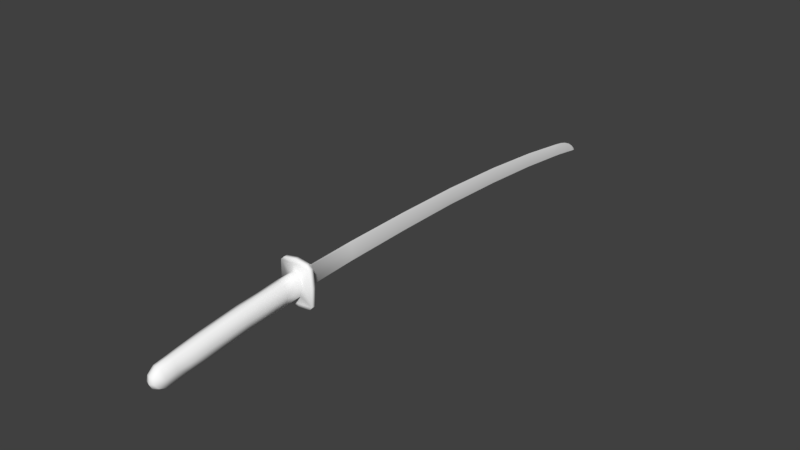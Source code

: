 # Source: sword2.blend  (saved by Blender 2.78.0; exported with 4.5.12 LTS)
import bpy
from mathutils import Matrix  # noqa: F401  (used for matrix-valued properties, if any)

bpy.ops.wm.read_factory_settings(use_empty=True)
scene = bpy.context.scene
scene.name = 'Scene'

# ---- collections
col_collection_1 = bpy.data.collections.new('Collection 1'); scene.collection.children.link(col_collection_1)

# ---- materials (node trees are filled in below, after node groups)
mat_dx11shader_sword_001 = bpy.data.materials.new('dx11Shader_sword.001')
mat_dx11shader_sword_001.alpha_threshold = 0.0
mat_dx11shader_sword_001.use_transparent_shadow = False
mat_dx11shader_sword_001.diffuse_color = (1.0, 1.0, 1.0, 1.0)
mat_dx11shader_sword_001.roughness = 0.5
mat_material_001 = bpy.data.materials.new('Material.001')
mat_material_001.alpha_threshold = 0.0
mat_material_001.use_transparent_shadow = False
mat_material_001.roughness = 0.5

# ---- material node trees

# ---- world
world_world = bpy.data.worlds.new('World'); scene.world = world_world
world_world.color = (0.05088, 0.05088, 0.05088)
world_world.use_sun_shadow = False
world_world.sun_shadow_jitter_overblur = 0.0
world_world.cycles.sampling_method = 'MANUAL'

# ---- meshes
me_untitled_001 = bpy.data.meshes.new('Untitled.001')
me_untitled_001.from_pydata([(-848.4, -282.9, 4094.0), (-890.9, -309.2, 4303.0), (-838.1, -143.1, 4339.0), (-800.7, -111.0, 4106.0), (-827.6, -258.6, 3845.0), (-764.6, -78.12, 3860.0), (-848.3, -237.5, 4469.0), (-856.7, -336.7, 4490.0), (-705.9, -30.12, 3479.0), (-756.0, -221.6, 3466.0), (-663.3, -38.15, 3878.0), (-597.8, 6.4, 3498.0), (-771.4, -435.4, 3851.0), (-809.4, -469.3, 4097.0), (-714.0, -397.7, 3470.0), (-840.1, -493.0, 4286.0), (-858.1, -441.2, 4418.0), (-686.2, -180.1, 3057.0), (-637.2, 11.77, 3070.0), (-630.1, -366.8, 3063.0), (-527.2, 52.32, 3089.0), (-554.5, -334.4, 2675.0), (-619.2, -136.8, 2669.0), (-569.9, 52.44, 2681.0), (-460.3, 88.19, 2701.0), (-490.0, -302.3, 2258.0), (-543.4, -109.7, 2253.0), (-489.0, 79.84, 2267.0), (-388.9, 116.1, 2285.0), (-414.2, -284.8, 1875.0), (-481.2, -91.99, 1868.0), (-429.5, 108.0, 1881.0), (-322.8, 145.2, 1900.0), (-350.7, -272.6, 1531.0), (-417.6, -73.07, 1524.0), (-357.6, 126.0, 1538.0), (-263.6, 169.4, 1555.0), (-571.5, 290.0, 1492.0), (-598.0, -60.22, 1480.0), (-259.5, 301.7, 1545.0), (-579.4, -405.4, 1475.0), (-583.6, -58.4, 1396.0), (-565.1, -403.5, 1391.0), (-557.2, 291.8, 1408.0), (-302.7, -124.3, 1419.0), (-264.1, 128.8, 1431.0), (-287.0, -256.3, 1418.0), (-527.0, -465.5, 1483.0), (-271.0, -517.5, 1526.0), (-270.0, -447.2, 1527.0), (-512.7, -463.7, 1399.0), (1093.0, -409.9, -6509.0), (1102.0, -388.0, -6517.0), (1121.0, -473.8, -6636.0), (1112.0, -492.0, -6628.0), (1047.0, -527.5, -6301.0), (1046.0, -471.5, -6321.0), (1074.0, -513.1, -6467.0), (1074.0, -552.8, -6450.0), (1021.0, -502.4, -6147.0), (1021.0, -437.7, -6174.0), (1069.0, -339.1, -6360.0), (1044.0, -291.4, -6205.0), (984.6, -476.0, -5932.0), (982.4, -404.4, -5952.0), (824.3, -367.6, -4981.0), (819.9, -282.8, -4996.0), (1118.0, -595.2, -6695.0), (1100.0, -576.9, -6584.0), (1100.0, -555.6, -6595.0), (1127.0, -588.0, -6724.0), (1078.0, -317.6, -6365.0), (1052.0, -269.6, -6207.0), (1014.0, -229.4, -5980.0), (1006.0, -243.4, -5980.0), (844.1, -108.2, -5018.0), (852.5, -90.17, -5020.0), (639.1, 8.966, -3807.0), (613.1, -179.1, -3789.0), (386.3, -111.7, -2470.0), (412.8, 87.63, -2476.0), (182.7, 120.0, -1127.0), (193.2, 148.3, -1126.0), (422.6, 113.4, -2476.0), (-51.85, 123.7, 246.8), (-41.02, 154.3, 248.2), (-243.4, -245.4, 1188.0), (-261.8, -114.9, 1189.0), (-245.6, -115.3, 1182.0), (-234.0, -229.5, 1181.0), (-223.6, 136.7, 1201.0), (-214.6, 116.5, 1192.0), (-82.49, -91.6, 245.1), (-72.61, -201.0, 248.1), (620.5, -275.8, -3775.0), (397.8, -214.2, -2462.0), (154.1, -88.04, -1125.0), (162.5, -193.8, -1119.0), (-243.5, 139.1, 1435.0), (-204.1, 146.4, 1204.0), (-202.6, 137.3, 1194.0), (-209.6, -250.5, 1194.0), (-249.1, -261.4, 1425.0), (-255.7, -448.3, 1443.0), (-258.2, 390.5, 1548.0), (-496.9, 357.1, 1506.0), (-243.9, 392.3, 1464.0), (-482.6, 358.9, 1422.0), (-245.0, 314.3, 1462.0), (1136.0, -608.5, -6740.0), (1063.0, -527.8, -6298.0), (1037.0, -502.7, -6144.0), (1001.0, -476.3, -5930.0), (1088.0, -553.0, -6447.0), (1110.0, -577.1, -6582.0), (1129.0, -595.4, -6693.0), (636.6, -276.1, -3772.0), (413.8, -214.5, -2459.0), (185.1, -194.2, -1116.0), (-48.17, -201.5, 252.3), (-207.8, -234.4, 1185.0), (840.4, -367.9, -4978.0), (-774.1, -229.5, 4508.0), (-781.0, -349.3, 4535.0), (-751.9, -115.2, 4390.0), (-705.7, -71.25, 4123.0), (-774.5, -454.0, 4486.0), (-750.8, -535.5, 4338.0), (-711.9, -512.5, 4113.0), (-669.6, -487.2, 3867.0), (-604.1, -445.6, 3487.0), (-533.6, -405.9, 3078.0), (-466.7, -369.0, 2690.0), (-395.2, -337.7, 2274.0), (-329.2, -312.3, 1889.0), (-270.2, -301.8, 1544.0), (-256.6, -515.7, 1442.0), (1134.0, -559.7, -6718.0), (648.3, 31.44, -3809.0), (-569.0, -287.9, 4142.0), (-611.8, -114.4, 4138.0), (-655.0, -146.4, 4371.0), (-599.1, -314.5, 4353.0), (-505.3, -264.5, 3900.0), (-563.3, -81.77, 3894.0), (-691.5, -240.4, 4495.0), (-694.0, -339.7, 4517.0), (-490.7, -34.02, 3516.0), (-446.0, -227.2, 3519.0), (-566.4, -439.1, 3886.0), (-613.2, -472.8, 4130.0), (-493.0, -401.7, 3507.0), (-647.6, -496.5, 4318.0), (-672.8, -444.6, 4450.0), (-374.8, -185.7, 3110.0), (-418.4, 7.808, 3107.0), (-436.1, -370.3, 3096.0), (-378.0, -337.6, 2705.0), (-307.8, -142.5, 2722.0), (-351.8, 48.49, 2718.0), (-299.6, -305.7, 2291.0), (-240.7, -115.2, 2305.0), (-289.9, 76.23, 2301.0), (-243.5, -287.9, 1904.0), (-171.2, -97.6, 1921.0), (-217.2, 104.1, 1917.0), (-188.8, -275.5, 1558.0), (-116.4, -78.53, 1575.0), (-170.8, 122.6, 1570.0), (52.08, 278.7, 1598.0), (68.68, -72.3, 1593.0), (40.52, -416.6, 1581.0), (54.85, -414.8, 1497.0), (83.01, -70.48, 1509.0), (66.41, 280.5, 1514.0), (-191.8, -126.3, 1438.0), (-223.3, 128.0, 1438.0), (-211.2, -257.7, 1431.0), (-13.55, -474.8, 1570.0), (0.7766, -473.0, 1487.0), (1107.0, -410.1, -6506.0), (1127.0, -492.3, -6626.0), (1079.0, -528.1, -6296.0), (1101.0, -553.3, -6445.0), (1109.0, -513.8, -6461.0), (1087.0, -472.3, -6314.0), (1064.0, -438.5, -6167.0), (1053.0, -503.0, -6141.0), (1083.0, -339.4, -6358.0), (1057.0, -291.7, -6203.0), (1028.0, -405.2, -5944.0), (1017.0, -476.6, -5927.0), (868.7, -283.6, -4988.0), (856.4, -368.2, -4975.0), (1139.0, -595.6, -6691.0), (1125.0, -556.0, -6591.0), (1121.0, -577.3, -6580.0), (1140.0, -588.2, -6722.0), (1020.0, -243.7, -5977.0), (859.4, -108.5, -5016.0), (655.8, 8.662, -3805.0), (431.0, 87.3, -2473.0), (446.9, -112.8, -2459.0), (667.8, -180.1, -3780.0), (202.4, 119.7, -1124.0), (-31.42, 123.4, 250.2), (-175.6, -246.7, 1200.0), (-181.5, -230.4, 1190.0), (-166.8, -116.7, 1195.0), (-153.9, -116.9, 1207.0), (-191.3, 116.0, 1196.0), (-184.9, 136.0, 1207.0), (-9.555, -92.92, 257.5), (-23.74, -201.9, 256.5), (652.6, -276.4, -3770.0), (429.9, -214.8, -2457.0), (221.2, -89.26, -1113.0), (207.8, -194.6, -1112.0), (-20.63, 348.5, 1587.0), (-6.303, 350.3, 1503.0), (-282.7, -255.2, 1396.0), (-298.6, -123.4, 1396.0), (-260.1, 129.5, 1408.0), (-239.7, 139.8, 1412.0), (-245.2, -260.4, 1402.0), (-188.1, -125.4, 1415.0), (-207.6, -256.6, 1409.0), (-219.5, 128.8, 1415.0)], [], [(0, 1, 2, 3), (4, 0, 3, 5), (6, 2, 1, 7), (8, 9, 4, 5), (8, 5, 10, 11), (12, 13, 0, 4), (14, 12, 4, 9), (0, 13, 15, 1), (1, 15, 16, 7), (17, 9, 8, 18), (9, 17, 19, 14), (18, 8, 11, 20), (21, 19, 17, 22), (23, 22, 17, 18), (23, 18, 20, 24), (25, 21, 22, 26), (27, 26, 22, 23), (27, 23, 24, 28), (29, 25, 26, 30), (31, 30, 26, 27), (31, 27, 28, 32), (33, 29, 30, 34), (35, 34, 30, 31), (35, 31, 32, 36), (37, 38, 34, 35), (35, 36, 39, 37), (34, 38, 40, 33), (38, 41, 42, 40), (43, 41, 38, 37), (44, 41, 43, 45), (42, 41, 44, 46), (47, 48, 49, 40), (42, 50, 47, 40), (51, 52, 53, 54), (55, 56, 57, 58), (55, 59, 60, 56), (56, 61, 51, 57), (60, 62, 61, 56), (60, 59, 63, 64), (63, 65, 66, 64), (67, 68, 69), (69, 68, 58, 57), (51, 54, 69, 57), (54, 70, 67, 69), (61, 71, 52, 51), (62, 72, 71, 61), (73, 72, 62, 74), (75, 76, 73, 74), (77, 78, 79, 80), (75, 66, 78, 77), (81, 82, 83, 80), (84, 85, 82, 81), (64, 66, 75, 74), (62, 60, 64, 74), (86, 87, 88, 89), (220, 46, 44, 221), (87, 90, 91, 88), (91, 84, 92, 88), (92, 93, 89, 88), (65, 94, 78, 66), (78, 94, 95, 79), (96, 79, 95, 97), (92, 84, 81, 96), (79, 96, 81, 80), (96, 97, 93, 92), (221, 44, 45, 222), (222, 223, 99, 90), (100, 85, 84, 91), (220, 224, 102, 46), (46, 102, 103, 42), (39, 104, 105, 37), (104, 106, 107, 105), (107, 43, 37, 105), (107, 106, 108, 43), (108, 98, 45, 43), (109, 67, 70), (59, 55, 110, 111), (63, 59, 111, 112), (55, 58, 113, 110), (58, 68, 114, 113), (68, 67, 115, 114), (95, 94, 116, 117), (97, 95, 117, 118), (93, 97, 118, 119), (93, 119, 120, 89), (94, 65, 121, 116), (65, 63, 112, 121), (115, 67, 109), (122, 6, 7, 123), (124, 2, 6, 122), (125, 3, 2, 124), (5, 3, 125, 10), (7, 16, 126, 123), (16, 15, 127, 126), (15, 13, 128, 127), (13, 12, 129, 128), (12, 14, 130, 129), (14, 19, 131, 130), (19, 21, 132, 131), (21, 25, 133, 132), (25, 29, 134, 133), (29, 33, 135, 134), (33, 40, 49, 135), (47, 50, 136, 48), (109, 70, 137), (77, 80, 83, 138), (75, 77, 138, 76), (137, 70, 54, 53), (90, 99, 100, 91), (50, 42, 103, 136), (89, 120, 101, 86), (139, 140, 141, 142), (143, 144, 140, 139), (145, 146, 142, 141), (147, 144, 143, 148), (147, 11, 10, 144), (149, 143, 139, 150), (151, 148, 143, 149), (139, 142, 152, 150), (142, 146, 153, 152), (154, 155, 147, 148), (148, 151, 156, 154), (155, 20, 11, 147), (157, 158, 154, 156), (159, 155, 154, 158), (159, 24, 20, 155), (160, 161, 158, 157), (162, 159, 158, 161), (162, 28, 24, 159), (163, 164, 161, 160), (165, 162, 161, 164), (165, 32, 28, 162), (166, 167, 164, 163), (168, 165, 164, 167), (168, 36, 32, 165), (169, 168, 167, 170), (168, 169, 39, 36), (167, 166, 171, 170), (170, 171, 172, 173), (174, 169, 170, 173), (175, 176, 174, 173), (172, 177, 175, 173), (178, 171, 49, 48), (172, 171, 178, 179), (180, 181, 53, 52), (182, 183, 184, 185), (182, 185, 186, 187), (185, 184, 180, 188), (186, 185, 188, 189), (186, 190, 191, 187), (191, 190, 192, 193), (194, 195, 196), (195, 184, 183, 196), (180, 184, 195, 181), (181, 195, 194, 197), (188, 180, 52, 71), (189, 188, 71, 72), (73, 198, 189, 72), (199, 198, 73, 76), (200, 201, 202, 203), (199, 200, 203, 192), (204, 201, 83, 82), (205, 204, 82, 85), (190, 198, 199, 192), (189, 198, 190, 186), (206, 207, 208, 209), (226, 225, 175, 177), (209, 208, 210, 211), (210, 208, 212, 205), (212, 208, 207, 213), (193, 192, 203, 214), (203, 202, 215, 214), (216, 217, 215, 202), (212, 216, 204, 205), (202, 201, 204, 216), (216, 212, 213, 217), (225, 227, 176, 175), (227, 211, 99, 223), (100, 210, 205, 85), (226, 177, 102, 224), (177, 172, 103, 102), (39, 169, 218, 104), (104, 218, 219, 106), (219, 218, 169, 174), (219, 174, 108, 106), (108, 174, 176, 98), (109, 197, 194), (187, 111, 110, 182), (191, 112, 111, 187), (182, 110, 113, 183), (183, 113, 114, 196), (196, 114, 115, 194), (215, 117, 116, 214), (217, 118, 117, 215), (213, 119, 118, 217), (213, 207, 120, 119), (214, 116, 121, 193), (193, 121, 112, 191), (115, 109, 194), (122, 123, 146, 145), (124, 122, 145, 141), (125, 124, 141, 140), (144, 10, 125, 140), (146, 123, 126, 153), (153, 126, 127, 152), (152, 127, 128, 150), (150, 128, 129, 149), (149, 129, 130, 151), (151, 130, 131, 156), (156, 131, 132, 157), (157, 132, 133, 160), (160, 133, 134, 163), (163, 134, 135, 166), (166, 135, 49, 171), (178, 48, 136, 179), (109, 137, 197), (200, 138, 83, 201), (199, 76, 138, 200), (137, 53, 181, 197), (211, 210, 100, 99), (179, 136, 103, 172), (207, 206, 101, 120), (206, 226, 224, 101), (176, 227, 223, 98), (209, 211, 227, 225), (206, 209, 225, 226), (86, 101, 224, 220), (45, 98, 223, 222), (87, 221, 222, 90), (86, 220, 221, 87)])
me_untitled_001.polygons.foreach_set('use_smooth', [True] * 230)
me_untitled_001.polygons.foreach_set('material_index', [0, 0, 0, 0, 0, 0, 0, 0, 0, 0, 0, 0, 0, 0, 0, 0, 0, 0, 0, 0, 0, 0, 0, 0, 0, 0, 0, 0, 0, 0, 0, 0, 0, 1, 1, 1, 1, 1, 1, 1, 1, 1, 1, 1, 1, 1, 1, 1, 1, 1, 1, 1, 1, 1, 1, 0, 1, 1, 1, 1, 1, 1, 1, 1, 1, 0, 1, 1, 0, 0, 0, 0, 0, 0, 0, 1, 1, 1, 1, 1, 1, 1, 1, 1, 1, 1, 1, 1, 0, 0, 0, 0, 0, 0, 0, 0, 0, 0, 0, 0, 0, 0, 0, 0, 1, 1, 1, 1, 1, 0, 1, 0, 0, 0, 0, 0, 0, 0, 0, 0, 0, 0, 0, 0, 0, 0, 0, 0, 0, 0, 0, 0, 0, 0, 0, 0, 0, 0, 0, 0, 0, 0, 0, 0, 1, 1, 1, 1, 1, 1, 1, 1, 1, 1, 1, 1, 1, 1, 1, 1, 1, 1, 1, 1, 1, 1, 0, 1, 1, 1, 1, 1, 1, 1, 1, 1, 0, 1, 1, 0, 0, 0, 0, 0, 0, 0, 1, 1, 1, 1, 1, 1, 1, 1, 1, 1, 1, 1, 1, 0, 0, 0, 0, 0, 0, 0, 0, 0, 0, 0, 0, 0, 0, 0, 0, 1, 1, 1, 1, 1, 0, 1, 1, 0, 1, 1, 1, 0, 1, 1])
_k = set([(44, 45), (44, 46), (45, 98), (46, 102), (46, 220), (52, 53), (52, 71), (53, 137), (55, 58), (55, 59), (58, 68), (59, 63), (63, 65), (65, 94), (67, 68), (67, 109), (71, 72), (72, 73), (73, 76), (76, 138), (82, 83), (82, 85), (83, 138), (85, 100), (86, 89), (86, 220), (89, 93), (93, 97), (94, 95), (95, 97), (98, 176), (98, 223), (99, 100), (99, 223), (102, 177), (109, 137), (109, 194), (175, 176), (175, 177), (177, 226), (182, 183), (182, 187), (183, 196), (187, 191), (191, 193), (193, 214), (194, 196), (206, 207), (206, 226), (207, 213), (213, 217), (214, 215), (215, 217)])
me_untitled_001.attributes.new('sharp_edge', 'BOOLEAN', 'EDGE').data.foreach_set('value', [ (min(e.vertices), max(e.vertices)) in _k for e in me_untitled_001.edges])
_uv = me_untitled_001.uv_layers.new(name='map1')
_uv.uv.foreach_set('vector', [0.1751, 0.9193, 0.1835, 0.9406, 0.1685, 0.9496, 0.1557, 0.9258, 0.1685, 0.8926, 0.1751, 0.9193, 0.1557, 0.9258, 0.147, 0.8979, 0.1829, 0.9591, 0.1685, 0.9496, 0.1835, 0.9406, 0.1924, 0.9591, 0.1378, 0.8535, 0.1611, 0.8496, 0.1685, 0.8926, 0.147, 0.8979, 0.1378, 0.8535, 0.147, 0.8979, 0.1346, 0.9028, 0.1243, 0.8569, 0.1892, 0.8895, 0.1961, 0.9155, 0.1751, 0.9193, 0.1685, 0.8926, 0.1818, 0.8472, 0.1892, 0.8895, 0.1685, 0.8926, 0.1611, 0.8496, 0.1751, 0.9193, 0.1961, 0.9155, 0.202, 0.9348, 0.1835, 0.9406, 0.1835, 0.9406, 0.202, 0.9348, 0.2001, 0.9494, 0.1924, 0.9591, 0.1557, 0.8026, 0.1611, 0.8496, 0.1378, 0.8535, 0.132, 0.8052, 0.1611, 0.8496, 0.1557, 0.8026, 0.1786, 0.8007, 0.1818, 0.8472, 0.132, 0.8052, 0.1378, 0.8535, 0.1243, 0.8569, 0.118, 0.8073, 0.1767, 0.7562, 0.1786, 0.8007, 0.1557, 0.8026, 0.1521, 0.7575, 0.129, 0.759, 0.1521, 0.7575, 0.1557, 0.8026, 0.132, 0.8052, 0.129, 0.759, 0.132, 0.8052, 0.118, 0.8073, 0.1153, 0.7602, 0.1748, 0.7083, 0.1767, 0.7562, 0.1521, 0.7575, 0.151, 0.709, 0.1276, 0.7099, 0.151, 0.709, 0.1521, 0.7575, 0.129, 0.759, 0.1276, 0.7099, 0.129, 0.759, 0.1153, 0.7602, 0.1148, 0.7105, 0.1753, 0.6637, 0.1748, 0.7083, 0.151, 0.709, 0.1513, 0.6642, 0.1276, 0.6647, 0.1513, 0.6642, 0.151, 0.709, 0.1276, 0.7099, 0.1276, 0.6647, 0.1276, 0.7099, 0.1148, 0.7105, 0.1147, 0.6649, 0.1748, 0.6235, 0.1753, 0.6637, 0.1513, 0.6642, 0.1505, 0.6241, 0.1266, 0.6244, 0.1505, 0.6241, 0.1513, 0.6642, 0.1276, 0.6647, 0.1266, 0.6244, 0.1276, 0.6647, 0.1147, 0.6649, 0.1148, 0.6244, 0.1213, 0.5559, 0.1613, 0.5556, 0.1624, 0.5765, 0.1387, 0.5821, 0.1387, 0.5821, 0.1331, 0.5927, 0.1179, 0.5921, 0.1213, 0.5559, 0.1624, 0.5765, 0.1613, 0.5556, 0.2005, 0.5559, 0.1861, 0.5834, 0.1613, 0.5556, 0.1613, 0.5466, 0.2005, 0.5459, 0.2005, 0.5559, 0.1214, 0.5457, 0.1613, 0.5466, 0.1613, 0.5556, 0.1213, 0.5559, 0.1685, 0.5147, 0.1613, 0.5466, 0.1214, 0.5457, 0.1388, 0.5112, 0.2005, 0.5459, 0.1613, 0.5466, 0.1685, 0.5147, 0.1842, 0.5134, 0.2076, 0.5617, 0.2146, 0.5912, 0.2066, 0.5916, 0.2005, 0.5559, 0.2005, 0.5459, 0.2097, 0.546, 0.2097, 0.5558, 0.2005, 0.5559, 0.0693, 0.0493, 0.0666, 0.0483, 0.0757, 0.0341, 0.078, 0.0351, 0.0839, 0.073, 0.0774, 0.0711, 0.0814, 0.0538, 0.086, 0.0556, 0.0839, 0.073, 0.0819, 0.091, 0.0743, 0.0882, 0.0774, 0.0711, 0.0774, 0.0711, 0.062, 0.0669, 0.0693, 0.0493, 0.0814, 0.0538, 0.0743, 0.0882, 0.0573, 0.0851, 0.062, 0.0669, 0.0774, 0.0711, 0.0743, 0.0882, 0.0819, 0.091, 0.0799, 0.116, 0.0717, 0.1142, 0.0799, 0.116, 0.0724, 0.2268, 0.0626, 0.2255, 0.0717, 0.1142, 0.0894, 0.0269, 0.088, 0.0399, 0.0855, 0.0387, 0.0855, 0.0387, 0.088, 0.0399, 0.086, 0.0556, 0.0814, 0.0538, 0.0693, 0.0493, 0.078, 0.0351, 0.0855, 0.0387, 0.0814, 0.0538, 0.078, 0.0351, 0.0884, 0.0235, 0.0894, 0.0269, 0.0855, 0.0387, 0.062, 0.0669, 0.0593, 0.0662, 0.0666, 0.0483, 0.0693, 0.0493, 0.0573, 0.0851, 0.0547, 0.0847, 0.0593, 0.0662, 0.062, 0.0669, 0.0512, 0.1112, 0.0547, 0.0847, 0.0573, 0.0851, 0.053, 0.1114, 0.0424, 0.2234, 0.0401, 0.2231, 0.0512, 0.1112, 0.053, 0.1114, 0.035, 0.3642, 0.0567, 0.3658, 0.0554, 0.519, 0.0325, 0.5187, 0.0424, 0.2234, 0.0626, 0.2255, 0.0567, 0.3658, 0.035, 0.3642, 0.0358, 0.6751, 0.0323, 0.6751, 0.0293, 0.5187, 0.0325, 0.5187, 0.0402, 0.8343, 0.0365, 0.8344, 0.0323, 0.6751, 0.0358, 0.6751, 0.0717, 0.1142, 0.0626, 0.2255, 0.0424, 0.2234, 0.053, 0.1114, 0.0573, 0.0851, 0.0743, 0.0882, 0.0717, 0.1142, 0.053, 0.1114, 0.0861, 0.9435, 0.0716, 0.9444, 0.0716, 0.9424, 0.0852, 0.9416, 0.08735, 0.9568, 0.0886, 0.9701, 0.0735, 0.9711, 0.07255, 0.9577, 0.0716, 0.9444, 0.0428, 0.9457, 0.0446, 0.9438, 0.0716, 0.9424, 0.0446, 0.9438, 0.0402, 0.8343, 0.065, 0.8339, 0.0716, 0.9424, 0.065, 0.8339, 0.0775, 0.8335, 0.0852, 0.9416, 0.0716, 0.9424, 0.0724, 0.2268, 0.0679, 0.3668, 0.0567, 0.3658, 0.0626, 0.2255, 0.0567, 0.3658, 0.0679, 0.3668, 0.0673, 0.5192, 0.0554, 0.519, 0.0598, 0.675, 0.0554, 0.519, 0.0673, 0.5192, 0.072, 0.675, 0.065, 0.8339, 0.0402, 0.8343, 0.0358, 0.6751, 0.0598, 0.675, 0.0554, 0.519, 0.0598, 0.675, 0.0358, 0.6751, 0.0325, 0.5187, 0.0598, 0.675, 0.072, 0.675, 0.0775, 0.8335, 0.065, 0.8339, 0.07255, 0.9577, 0.0735, 0.9711, 0.0442, 0.9723, 0.0435, 0.959, 0.0435, 0.959, 0.04105, 0.9589, 0.0406, 0.9454, 0.0428, 0.9457, 0.0417, 0.944, 0.0365, 0.8344, 0.0402, 0.8343, 0.0446, 0.9438, 0.08735, 0.9568, 0.0914, 0.9561, 0.0931, 0.9695, 0.0886, 0.9701, 0.1842, 0.5134, 0.1849, 0.5092, 0.2064, 0.51, 0.2005, 0.5459, 0.1179, 0.5921, 0.1077, 0.5916, 0.1131, 0.5642, 0.1213, 0.5559, 0.0817, 0.5551, 0.0818, 0.5453, 0.1098, 0.5458, 0.1096, 0.5555, 0.1098, 0.5458, 0.1214, 0.5457, 0.1213, 0.5559, 0.1096, 0.5555, 0.1133, 0.5373, 0.1082, 0.5098, 0.1172, 0.5096, 0.1214, 0.5457, 0.1172, 0.5096, 0.1375, 0.5089, 0.1388, 0.5112, 0.1214, 0.5457, 0.0905, 0.0212, 0.0894, 0.0269, 0.0884, 0.0235, 0.0819, 0.091, 0.0839, 0.073, 0.0857, 0.0732, 0.0837, 0.0912, 0.0799, 0.116, 0.0819, 0.091, 0.0837, 0.0912, 0.0818, 0.1161, 0.0839, 0.073, 0.086, 0.0556, 0.0875, 0.0558, 0.0857, 0.0732, 0.086, 0.0556, 0.088, 0.0399, 0.0892, 0.04, 0.0875, 0.0558, 0.088, 0.0399, 0.0894, 0.0269, 0.0906, 0.027, 0.0892, 0.04, 0.0673, 0.5192, 0.0679, 0.3668, 0.0697, 0.3668, 0.0691, 0.5192, 0.072, 0.675, 0.0673, 0.5192, 0.0691, 0.5192, 0.0746, 0.6749, 0.0775, 0.8335, 0.072, 0.675, 0.0746, 0.6749, 0.0803, 0.8333, 0.0775, 0.8335, 0.0803, 0.8333, 0.0885, 0.941, 0.0852, 0.9416, 0.0679, 0.3668, 0.0724, 0.2268, 0.0743, 0.2268, 0.0697, 0.3668, 0.0724, 0.2268, 0.0799, 0.116, 0.0818, 0.1161, 0.0743, 0.2268, 0.0906, 0.027, 0.0894, 0.0269, 0.0912, 0.0215, 0.1838, 0.9677, 0.1829, 0.9591, 0.1924, 0.9591, 0.1984, 0.9663, 0.1653, 0.9594, 0.1685, 0.9496, 0.1829, 0.9591, 0.1838, 0.9677, 0.1456, 0.9322, 0.1557, 0.9258, 0.1685, 0.9496, 0.1653, 0.9594, 0.147, 0.8979, 0.1557, 0.9258, 0.1456, 0.9322, 0.1346, 0.9028, 0.1924, 0.9591, 0.2001, 0.9494, 0.2086, 0.957, 0.1984, 0.9663, 0.2001, 0.9494, 0.202, 0.9348, 0.2127, 0.9382, 0.2086, 0.957, 0.202, 0.9348, 0.1961, 0.9155, 0.2072, 0.9138, 0.2127, 0.9382, 0.1961, 0.9155, 0.1892, 0.8895, 0.2018, 0.8877, 0.2072, 0.9138, 0.1892, 0.8895, 0.1818, 0.8472, 0.1955, 0.8456, 0.2018, 0.8877, 0.1818, 0.8472, 0.1786, 0.8007, 0.191, 0.7997, 0.1955, 0.8456, 0.1786, 0.8007, 0.1767, 0.7562, 0.1884, 0.7555, 0.191, 0.7997, 0.1767, 0.7562, 0.1748, 0.7083, 0.1871, 0.7077, 0.1884, 0.7555, 0.1748, 0.7083, 0.1753, 0.6637, 0.186, 0.6632, 0.1871, 0.7077, 0.1753, 0.6637, 0.1748, 0.6235, 0.1849, 0.6231, 0.186, 0.6632, 0.1861, 0.5834, 0.2005, 0.5559, 0.2066, 0.5916, 0.1899, 0.5926, 0.2097, 0.5558, 0.2097, 0.546, 0.24, 0.546, 0.24, 0.5558, 0.0905, 0.0212, 0.0884, 0.0235, 0.0851, 0.024, 0.035, 0.3642, 0.0325, 0.5187, 0.0293, 0.5187, 0.0322, 0.3639, 0.0424, 0.2234, 0.035, 0.3642, 0.0322, 0.3639, 0.0401, 0.2231, 0.0851, 0.024, 0.0884, 0.0235, 0.078, 0.0351, 0.0757, 0.0341, 0.0428, 0.9457, 0.0406, 0.9454, 0.0417, 0.944, 0.0446, 0.9438, 0.2075, 0.5399, 0.2005, 0.5459, 0.2064, 0.51, 0.2141, 0.5103, 0.0852, 0.9416, 0.0885, 0.941, 0.0897, 0.9428, 0.0861, 0.9435, 0.1723, 0.3233, 0.1527, 0.3291, 0.1646, 0.3534, 0.1799, 0.3449, 0.1666, 0.2964, 0.145, 0.301, 0.1527, 0.3291, 0.1723, 0.3233, 0.1787, 0.3634, 0.1882, 0.3637, 0.1799, 0.3449, 0.1646, 0.3534, 0.1374, 0.2562, 0.145, 0.301, 0.1666, 0.2964, 0.1608, 0.2532, 0.1374, 0.2562, 0.1238, 0.2591, 0.1324, 0.3054, 0.145, 0.301, 0.1874, 0.294, 0.1666, 0.2964, 0.1723, 0.3233, 0.1934, 0.3203, 0.1816, 0.2515, 0.1608, 0.2532, 0.1666, 0.2964, 0.1874, 0.294, 0.1723, 0.3233, 0.1799, 0.3449, 0.1986, 0.3398, 0.1934, 0.3203, 0.1799, 0.3449, 0.1882, 0.3637, 0.1962, 0.3543, 0.1986, 0.3398, 0.1571, 0.206, 0.1333, 0.2077, 0.1374, 0.2562, 0.1608, 0.2532, 0.1608, 0.2532, 0.1816, 0.2515, 0.18, 0.2049, 0.1571, 0.206, 0.1333, 0.2077, 0.1192, 0.2093, 0.1238, 0.2591, 0.1374, 0.2562, 0.1798, 0.1604, 0.1551, 0.1608, 0.1571, 0.206, 0.18, 0.2049, 0.132, 0.1615, 0.1333, 0.2077, 0.1571, 0.206, 0.1551, 0.1608, 0.132, 0.1615, 0.1183, 0.1621, 0.1192, 0.2093, 0.1333, 0.2077, 0.1795, 0.1124, 0.1557, 0.1123, 0.1551, 0.1608, 0.1798, 0.1604, 0.1324, 0.1124, 0.132, 0.1615, 0.1551, 0.1608, 0.1557, 0.1123, 0.1324, 0.1124, 0.1196, 0.1125, 0.1183, 0.1621, 0.132, 0.1615, 0.1816, 0.0679, 0.1577, 0.0675, 0.1557, 0.1123, 0.1795, 0.1124, 0.134, 0.0671, 0.1324, 0.1124, 0.1557, 0.1123, 0.1577, 0.0675, 0.134, 0.0671, 0.1211, 0.0669, 0.1196, 0.1125, 0.1324, 0.1124, 0.1826, 0.0277, 0.1583, 0.0274, 0.1577, 0.0675, 0.1816, 0.0679, 0.1344, 0.0269, 0.134, 0.0671, 0.1577, 0.0675, 0.1583, 0.0274, 0.1344, 0.0269, 0.1227, 0.0265, 0.1211, 0.0669, 0.134, 0.0671, 0.1213, 0.4445, 0.1387, 0.4708, 0.1624, 0.4652, 0.1613, 0.4443, 0.1387, 0.4708, 0.1213, 0.4445, 0.1179, 0.4807, 0.1331, 0.4813, 0.1624, 0.4652, 0.1861, 0.4721, 0.2005, 0.4446, 0.1613, 0.4443, 0.1613, 0.4443, 0.2005, 0.4446, 0.2005, 0.4345, 0.1613, 0.4353, 0.1214, 0.4344, 0.1213, 0.4445, 0.1613, 0.4443, 0.1613, 0.4353, 0.1685, 0.4034, 0.1388, 0.3998, 0.1214, 0.4344, 0.1613, 0.4353, 0.2005, 0.4345, 0.1842, 0.4021, 0.1685, 0.4034, 0.1613, 0.4353, 0.2076, 0.4504, 0.2005, 0.4446, 0.2066, 0.4803, 0.2146, 0.4799, 0.2005, 0.4345, 0.2005, 0.4446, 0.2097, 0.4444, 0.2097, 0.4347, 0.3013, 0.0431, 0.3101, 0.0288, 0.3078, 0.0278, 0.2986, 0.042, 0.316, 0.0667, 0.3181, 0.0493, 0.3134, 0.0476, 0.3095, 0.0648, 0.316, 0.0667, 0.3095, 0.0648, 0.3064, 0.0819, 0.3139, 0.0847, 0.3095, 0.0648, 0.3134, 0.0476, 0.3013, 0.0431, 0.294, 0.0606, 0.3064, 0.0819, 0.3095, 0.0648, 0.294, 0.0606, 0.2894, 0.0788, 0.3064, 0.0819, 0.3037, 0.1079, 0.312, 0.1097, 0.3139, 0.0847, 0.312, 0.1097, 0.3037, 0.1079, 0.2947, 0.2192, 0.3045, 0.2205, 0.3215, 0.0206, 0.3175, 0.0325, 0.32, 0.0336, 0.3175, 0.0325, 0.3134, 0.0476, 0.3181, 0.0493, 0.32, 0.0336, 0.3013, 0.0431, 0.3134, 0.0476, 0.3175, 0.0325, 0.3101, 0.0288, 0.3101, 0.0288, 0.3175, 0.0325, 0.3215, 0.0206, 0.3204, 0.0172, 0.294, 0.0606, 0.3013, 0.0431, 0.2986, 0.042, 0.2914, 0.0599, 0.2894, 0.0788, 0.294, 0.0606, 0.2914, 0.0599, 0.2868, 0.0784, 0.2833, 0.1049, 0.2851, 0.1051, 0.2894, 0.0788, 0.2868, 0.0784, 0.2745, 0.2171, 0.2851, 0.1051, 0.2833, 0.1049, 0.2722, 0.2169, 0.2671, 0.3579, 0.2645, 0.5125, 0.2875, 0.5127, 0.2888, 0.3596, 0.2745, 0.2171, 0.2671, 0.3579, 0.2888, 0.3596, 0.2947, 0.2192, 0.2679, 0.6689, 0.2645, 0.5125, 0.2614, 0.5124, 0.2644, 0.6689, 0.2722, 0.828, 0.2679, 0.6689, 0.2644, 0.6689, 0.2686, 0.8281, 0.3037, 0.1079, 0.2851, 0.1051, 0.2745, 0.2171, 0.2947, 0.2192, 0.2894, 0.0788, 0.2851, 0.1051, 0.3037, 0.1079, 0.3064, 0.0819, 0.3182, 0.9372, 0.3173, 0.9353, 0.3037, 0.9361, 0.3037, 0.9381, 0.3194, 0.9505, 0.3046, 0.9514, 0.3055, 0.9648, 0.3207, 0.9638, 0.3037, 0.9381, 0.3037, 0.9361, 0.2766, 0.9376, 0.2749, 0.9395, 0.2766, 0.9376, 0.3037, 0.9361, 0.2971, 0.8276, 0.2722, 0.828, 0.2971, 0.8276, 0.3037, 0.9361, 0.3173, 0.9353, 0.3096, 0.8272, 0.3045, 0.2205, 0.2947, 0.2192, 0.2888, 0.3596, 0.2999, 0.3605, 0.2888, 0.3596, 0.2875, 0.5127, 0.2993, 0.5129, 0.2999, 0.3605, 0.2919, 0.6688, 0.3041, 0.6687, 0.2993, 0.5129, 0.2875, 0.5127, 0.2971, 0.8276, 0.2919, 0.6688, 0.2679, 0.6689, 0.2722, 0.828, 0.2875, 0.5127, 0.2645, 0.5125, 0.2679, 0.6689, 0.2919, 0.6688, 0.2919, 0.6688, 0.2971, 0.8276, 0.3096, 0.8272, 0.3041, 0.6687, 0.3046, 0.9514, 0.2756, 0.9527, 0.2762, 0.966, 0.3055, 0.9648, 0.2756, 0.9527, 0.2749, 0.9395, 0.2726, 0.9391, 0.2731, 0.9526, 0.2738, 0.9377, 0.2766, 0.9376, 0.2722, 0.828, 0.2686, 0.8281, 0.3194, 0.9505, 0.3207, 0.9638, 0.3251, 0.9633, 0.3234, 0.9499, 0.1842, 0.4021, 0.2005, 0.4345, 0.2064, 0.3987, 0.1849, 0.3978, 0.1179, 0.4807, 0.1213, 0.4445, 0.1131, 0.4528, 0.1077, 0.4803, 0.0817, 0.4437, 0.1096, 0.4442, 0.1098, 0.4344, 0.0818, 0.434, 0.1098, 0.4344, 0.1096, 0.4442, 0.1213, 0.4445, 0.1214, 0.4344, 0.1133, 0.426, 0.1214, 0.4344, 0.1172, 0.3982, 0.1082, 0.3985, 0.1172, 0.3982, 0.1214, 0.4344, 0.1388, 0.3998, 0.1375, 0.3976, 0.3226, 0.015, 0.3204, 0.0172, 0.3215, 0.0206, 0.3139, 0.0847, 0.3158, 0.0849, 0.3178, 0.0669, 0.316, 0.0667, 0.312, 0.1097, 0.3138, 0.1098, 0.3158, 0.0849, 0.3139, 0.0847, 0.316, 0.0667, 0.3178, 0.0669, 0.3196, 0.0495, 0.3181, 0.0493, 0.3181, 0.0493, 0.3196, 0.0495, 0.3213, 0.0337, 0.32, 0.0336, 0.32, 0.0336, 0.3213, 0.0337, 0.3227, 0.0208, 0.3215, 0.0206, 0.2993, 0.5129, 0.3011, 0.5129, 0.3018, 0.3606, 0.2999, 0.3605, 0.3041, 0.6687, 0.3067, 0.6686, 0.3011, 0.5129, 0.2993, 0.5129, 0.3096, 0.8272, 0.3124, 0.827, 0.3067, 0.6686, 0.3041, 0.6687, 0.3096, 0.8272, 0.3173, 0.9353, 0.3206, 0.9347, 0.3124, 0.827, 0.2999, 0.3605, 0.3018, 0.3606, 0.3063, 0.2206, 0.3045, 0.2205, 0.3045, 0.2205, 0.3063, 0.2206, 0.3138, 0.1098, 0.312, 0.1097, 0.3227, 0.0208, 0.3233, 0.0152, 0.3215, 0.0206, 0.1792, 0.372, 0.1939, 0.3711, 0.1882, 0.3637, 0.1787, 0.3634, 0.1611, 0.363, 0.1792, 0.372, 0.1787, 0.3634, 0.1646, 0.3534, 0.1424, 0.3352, 0.1611, 0.363, 0.1646, 0.3534, 0.1527, 0.3291, 0.145, 0.301, 0.1324, 0.3054, 0.1424, 0.3352, 0.1527, 0.3291, 0.1882, 0.3637, 0.1939, 0.3711, 0.2045, 0.3622, 0.1962, 0.3543, 0.1962, 0.3543, 0.2045, 0.3622, 0.2092, 0.3436, 0.1986, 0.3398, 0.1986, 0.3398, 0.2092, 0.3436, 0.2046, 0.319, 0.1934, 0.3203, 0.1934, 0.3203, 0.2046, 0.319, 0.2001, 0.2927, 0.1874, 0.294, 0.1874, 0.294, 0.2001, 0.2927, 0.1953, 0.2504, 0.1816, 0.2515, 0.1816, 0.2515, 0.1953, 0.2504, 0.1925, 0.2043, 0.18, 0.2049, 0.18, 0.2049, 0.1925, 0.2043, 0.1915, 0.1601, 0.1798, 0.1604, 0.1798, 0.1604, 0.1915, 0.1601, 0.1919, 0.1123, 0.1795, 0.1124, 0.1795, 0.1124, 0.1919, 0.1123, 0.1924, 0.0678, 0.1816, 0.0679, 0.1816, 0.0679, 0.1924, 0.0678, 0.1927, 0.0277, 0.1826, 0.0277, 0.1861, 0.4721, 0.1899, 0.4813, 0.2066, 0.4803, 0.2005, 0.4446, 0.2097, 0.4444, 0.24, 0.4444, 0.24, 0.4347, 0.2097, 0.4347, 0.3226, 0.015, 0.3171, 0.0178, 0.3204, 0.0172, 0.2671, 0.3579, 0.2643, 0.3577, 0.2614, 0.5124, 0.2645, 0.5125, 0.2745, 0.2171, 0.2722, 0.2169, 0.2643, 0.3577, 0.2671, 0.3579, 0.3171, 0.0178, 0.3078, 0.0278, 0.3101, 0.0288, 0.3204, 0.0172, 0.2749, 0.9395, 0.2766, 0.9376, 0.2738, 0.9377, 0.2726, 0.9391, 0.2075, 0.4286, 0.2141, 0.399, 0.2064, 0.3987, 0.2005, 0.4345, 0.3173, 0.9353, 0.3182, 0.9372, 0.3218, 0.9365, 0.3206, 0.9347, 0.3182, 0.9372, 0.3194, 0.9505, 0.3234, 0.9499, 0.3218, 0.9365, 0.2762, 0.966, 0.2756, 0.9527, 0.2731, 0.9526, 0.2736, 0.966, 0.3037, 0.9381, 0.2749, 0.9395, 0.2756, 0.9527, 0.3046, 0.9514, 0.3182, 0.9372, 0.3037, 0.9381, 0.3046, 0.9514, 0.3194, 0.9505, 0.0861, 0.9435, 0.0897, 0.9428, 0.0914, 0.9561, 0.08735, 0.9568, 0.0442, 0.9723, 0.0415, 0.9723, 0.04105, 0.9589, 0.0435, 0.959, 0.0716, 0.9444, 0.07255, 0.9577, 0.0435, 0.959, 0.0428, 0.9457, 0.0861, 0.9435, 0.08735, 0.9568, 0.07255, 0.9577, 0.0716, 0.9444])
me_untitled_001.materials.append(mat_dx11shader_sword_001)
me_untitled_001.materials.append(mat_material_001)
me_untitled_001.use_remesh_preserve_volume = False
me_untitled_001.use_remesh_preserve_attributes = False
me_untitled_001.use_mirror_vertex_groups = False
me_untitled_001.update()
me_untitled_001.normals_split_custom_set([tuple(v) for v in zip(*[iter([-0.9899, 0.02814, -0.1387, -0.9984, 0.03308, -0.04537, -0.7383, 0.6591, 0.1431, -0.7444, 0.6675, -0.01532, -0.9918, 0.008953, -0.1277, -0.9899, 0.02814, -0.1387, -0.7444, 0.6675, -0.01532, -0.7229, 0.6907, -0.02068, -0.7416, 0.4025, 0.5366, -0.7383, 0.6591, 0.1431, -0.9984, 0.03308, -0.04537, -0.7908, -0.0583, 0.6093, -0.7266, 0.6852, -0.05014, -0.9834, 0.009954, -0.1812, -0.9918, 0.008953, -0.1277, -0.7229, 0.6907, -0.02068, -0.7266, 0.6852, -0.05014, -0.7229, 0.6907, -0.02068, -0.004464, 0.9913, 0.1316, -0.0008311, 0.9939, 0.1105, -0.7484, -0.6383, -0.1801, -0.7538, -0.6269, -0.1969, -0.9899, 0.02814, -0.1387, -0.9918, 0.008953, -0.1277, -0.7423, -0.6405, -0.1969, -0.7484, -0.6383, -0.1801, -0.9918, 0.008953, -0.1277, -0.9834, 0.009954, -0.1812, -0.9899, 0.02814, -0.1387, -0.7538, -0.6269, -0.1969, -0.7442, -0.6651, -0.06178, -0.9984, 0.03308, -0.04537, -0.9984, 0.03308, -0.04537, -0.7442, -0.6651, -0.06178, -0.7985, -0.5083, 0.3226, -0.7908, -0.0583, 0.6093, -0.9846, -0.01985, -0.1734, -0.9834, 0.009954, -0.1812, -0.7266, 0.6852, -0.05014, -0.7388, 0.6717, -0.05476, -0.9834, 0.009954, -0.1812, -0.9846, -0.01985, -0.1734, -0.7156, -0.6716, -0.1921, -0.7423, -0.6405, -0.1969, -0.7388, 0.6717, -0.05476, -0.7266, 0.6852, -0.05014, -0.0008311, 0.9939, 0.1105, -0.000117, 0.9943, 0.1064, -0.7048, -0.6868, -0.1773, -0.7156, -0.6716, -0.1921, -0.9846, -0.01985, -0.1734, -0.9846, -0.01902, -0.174, -0.7208, 0.6889, -0.07638, -0.9846, -0.01902, -0.174, -0.9846, -0.01985, -0.1734, -0.7388, 0.6717, -0.05476, -0.7208, 0.6889, -0.07638, -0.7388, 0.6717, -0.05476, -0.000117, 0.9943, 0.1064, 0.005084, 0.9971, 0.07618, -0.7176, -0.6742, -0.1748, -0.7048, -0.6868, -0.1773, -0.9846, -0.01902, -0.174, -0.9849, 0.002869, -0.1731, -0.7218, 0.6882, -0.07381, -0.9849, 0.002869, -0.1731, -0.9846, -0.01902, -0.174, -0.7208, 0.6889, -0.07638, -0.7218, 0.6882, -0.07381, -0.7208, 0.6889, -0.07638, 0.005084, 0.9971, 0.07618, 0.005506, 0.9973, 0.07372, -0.6859, -0.7118, -0.1511, -0.7176, -0.6742, -0.1748, -0.9849, 0.002869, -0.1731, -0.984, -0.03329, -0.1749, -0.7273, 0.6799, -0.09331, -0.984, -0.03329, -0.1749, -0.9849, 0.002869, -0.1731, -0.7218, 0.6882, -0.07381, -0.7273, 0.6799, -0.09331, -0.7218, 0.6882, -0.07381, 0.005506, 0.9973, 0.07372, 0.007631, 0.9981, 0.06134, -0.5532, -0.4568, 0.6966, -0.6859, -0.7118, -0.1511, -0.984, -0.03329, -0.1749, -0.7742, -0.01957, 0.6326, -0.5708, 0.4014, 0.7163, -0.7742, -0.01957, 0.6326, -0.984, -0.03329, -0.1749, -0.7273, 0.6799, -0.09331, -0.5708, 0.4014, 0.7163, -0.7273, 0.6799, -0.09331, 0.007631, 0.9981, 0.06134, -0.1246, 0.5951, 0.7939, -0.7939, 0.3438, 0.5016, -0.8464, -0.003544, 0.5326, -0.7742, -0.01957, 0.6326, -0.5708, 0.4014, 0.7163, -0.5708, 0.4014, 0.7163, -0.1246, 0.5951, 0.7939, -0.1677, 0.0194, 0.9857, -0.7939, 0.3438, 0.5016, -0.7742, -0.01957, 0.6326, -0.8464, -0.003544, 0.5326, -0.8124, -0.3128, 0.4921, -0.5532, -0.4568, 0.6966, -0.8464, -0.003544, 0.5326, -0.6257, 0.02554, -0.7796, -0.6046, -0.2891, -0.7422, -0.8124, -0.3128, 0.4921, -0.5889, 0.373, -0.717, -0.6257, 0.02554, -0.7796, -0.8464, -0.003544, 0.5326, -0.7939, 0.3438, 0.5016, 0.08889, 0.0216, -0.9958, -0.6257, 0.02554, -0.7796, -0.5889, 0.373, -0.717, 0.115, 0.09566, -0.9888, -0.6046, -0.2891, -0.7422, -0.6257, 0.02554, -0.7796, 0.08889, 0.0216, -0.9958, 0.1244, -0.05309, -0.9908, -0.4844, -0.6776, 0.5533, -0.123, -0.7574, 0.6413, -0.1688, -0.06059, 0.9838, -0.8124, -0.3128, 0.4921, -0.6046, -0.2891, -0.7422, -0.2684, -0.65, -0.7109, -0.4844, -0.6776, 0.5533, -0.8124, -0.3128, 0.4921, -0.9464, 0.1865, -0.2636, -0.9161, 0.2652, -0.3006, -0.8788, 0.2927, -0.3769, -0.9325, 0.1909, -0.3065, -0.9847, -0.06858, -0.1603, -0.9828, 0.02354, -0.1829, -0.9806, 0.003563, -0.1961, -0.9811, -0.09522, -0.1686, -0.9847, -0.06858, -0.1603, -0.9852, -0.07167, -0.1554, -0.9845, 0.02517, -0.1738, -0.9828, 0.02354, -0.1829, -0.9828, 0.02354, -0.1829, -0.9499, 0.2062, -0.2347, -0.9464, 0.1865, -0.2636, -0.9806, 0.003563, -0.1961, -0.9845, 0.02517, -0.1738, -0.9535, 0.2154, -0.2109, -0.9499, 0.2062, -0.2347, -0.9828, 0.02354, -0.1829, -0.9845, 0.02517, -0.1738, -0.9852, -0.07167, -0.1554, -0.9848, -0.07288, -0.1577, -0.985, 0.02092, -0.1713, -0.9848, -0.07288, -0.1577, -0.9838, -0.08374, -0.1588, -0.9854, 0.01609, -0.1697, -0.985, 0.02092, -0.1713, -0.9658, 0.04561, -0.2554, -0.9839, -0.06181, -0.1675, -0.9819, 0.007435, -0.1894, -0.9819, 0.007435, -0.1894, -0.9839, -0.06181, -0.1675, -0.9811, -0.09522, -0.1686, -0.9806, 0.003563, -0.1961, -0.9464, 0.1865, -0.2636, -0.9325, 0.1909, -0.3065, -0.9819, 0.007435, -0.1894, -0.9806, 0.003563, -0.1961, -0.9325, 0.1909, -0.3065, -0.8529, 0.1123, -0.5099, -0.9658, 0.04561, -0.2554, -0.9819, 0.007435, -0.1894, -0.9499, 0.2062, -0.2347, -0.9201, 0.2919, -0.2613, -0.9161, 0.2652, -0.3006, -0.9464, 0.1865, -0.2636, -0.9535, 0.2154, -0.2109, -0.925, 0.3054, -0.2261, -0.9201, 0.2919, -0.2613, -0.9499, 0.2062, -0.2347, -0.86, 0.458, -0.2252, -0.925, 0.3054, -0.2261, -0.9535, 0.2154, -0.2109, -0.9321, 0.2955, -0.2094, -0.9452, 0.2643, -0.1917, -0.8919, 0.4057, -0.1999, -0.86, 0.458, -0.2252, -0.9321, 0.2955, -0.2094, -0.9521, 0.2466, -0.1809, -0.9856, 0.009636, -0.1689, -0.9856, 0.001662, -0.1693, -0.9549, 0.2415, -0.1726, -0.9452, 0.2643, -0.1917, -0.9854, 0.01609, -0.1697, -0.9856, 0.009636, -0.1689, -0.9521, 0.2466, -0.1809, -0.9561, 0.2407, -0.1669, -0.9246, 0.3445, -0.1625, -0.9201, 0.3523, -0.1712, -0.9549, 0.2415, -0.1726, -0.9564, 0.2429, -0.1623, -0.9272, 0.3407, -0.156, -0.9246, 0.3445, -0.1625, -0.9561, 0.2407, -0.1669, -0.985, 0.02092, -0.1713, -0.9854, 0.01609, -0.1697, -0.9452, 0.2643, -0.1917, -0.9321, 0.2955, -0.2094, -0.9535, 0.2154, -0.2109, -0.9845, 0.02517, -0.1738, -0.985, 0.02092, -0.1713, -0.9321, 0.2955, -0.2094, -0.8939, -0.1137, -0.4337, -0.8019, 0.01837, -0.5971, -0.7805, 0.02265, -0.6248, -0.7775, -0.07665, -0.6242, -0.9778, -0.1223, -0.1701, -0.9761, -0.1061, -0.1897, -0.9838, 0.02098, -0.1783, -0.9855, 0.005191, -0.1695, -0.8019, 0.01837, -0.5971, -0.6624, 0.548, -0.5108, -0.7608, 0.2676, -0.5912, -0.7805, 0.02265, -0.6248, -0.7608, 0.2676, -0.5912, -0.9564, 0.2429, -0.1623, -0.9851, 0.02297, -0.1703, -0.7805, 0.02265, -0.6248, -0.9851, 0.02297, -0.1703, -0.9806, -0.09552, -0.1712, -0.7775, -0.07665, -0.6242, -0.7805, 0.02265, -0.6248, -0.9838, -0.08374, -0.1588, -0.982, -0.09965, -0.1602, -0.9856, 0.009636, -0.1689, -0.9854, 0.01609, -0.1697, -0.9856, 0.009636, -0.1689, -0.982, -0.09965, -0.1602, -0.9788, -0.1224, -0.1644, -0.9856, 0.001662, -0.1693, -0.985, 0.02343, -0.1708, -0.9856, 0.001662, -0.1693, -0.9788, -0.1224, -0.1644, -0.9817, -0.08611, -0.17, -0.9851, 0.02297, -0.1703, -0.9564, 0.2429, -0.1623, -0.9561, 0.2407, -0.1669, -0.985, 0.02343, -0.1708, -0.9856, 0.001662, -0.1693, -0.985, 0.02343, -0.1708, -0.9561, 0.2407, -0.1669, -0.9549, 0.2415, -0.1726, -0.985, 0.02343, -0.1708, -0.9817, -0.08611, -0.17, -0.9806, -0.09552, -0.1712, -0.9851, 0.02297, -0.1703, -0.9855, 0.005191, -0.1695, -0.9838, 0.02098, -0.1783, -0.8004, 0.5872, -0.1207, -0.7992, 0.5888, -0.1206, -0.7992, 0.5888, -0.1206, -0.4416, 0.8963, -0.04147, -0.3609, 0.8662, -0.3457, -0.6624, 0.548, -0.5108, -0.5571, 0.5706, -0.6034, -0.9272, 0.3407, -0.156, -0.9564, 0.2429, -0.1623, -0.7608, 0.2676, -0.5912, -0.1263, -0.99, -0.06319, -0.01353, -0.9986, -0.05074, -0.00957, -0.9987, -0.05004, -0.1167, -0.9908, -0.0685, 0.1244, -0.05309, -0.9908, 0.1653, -0.1032, -0.9808, 0.1673, -0.03633, -0.9852, -0.6046, -0.2891, -0.7422, -0.1677, 0.0194, 0.9857, -0.1032, 0.724, 0.6821, -0.4249, 0.6785, 0.5992, -0.7939, 0.3438, 0.5016, -0.1032, 0.724, 0.6821, 0.1238, 0.753, -0.6463, -0.2069, 0.7064, -0.6769, -0.4249, 0.6785, 0.5992, -0.2069, 0.7064, -0.6769, -0.5889, 0.373, -0.717, -0.7939, 0.3438, 0.5016, -0.4249, 0.6785, 0.5992, -0.2069, 0.7064, -0.6769, 0.1238, 0.753, -0.6463, 0.1689, 0.08116, -0.9823, -0.5889, 0.373, -0.717, 0.1689, 0.08116, -0.9823, 0.1688, 0.1536, -0.9736, 0.115, 0.09566, -0.9888, -0.5889, 0.373, -0.717, -0.8621, 0.009568, -0.5066, -0.9658, 0.04561, -0.2554, -0.8529, 0.1123, -0.5099, -0.04095, -0.99, 0.135, -0.04458, -0.9867, 0.1564, -0.04453, -0.9867, 0.1565, -0.0409, -0.99, 0.1347, -0.03701, -0.9931, 0.1115, -0.04095, -0.99, 0.135, -0.0409, -0.99, 0.1347, -0.0371, -0.993, 0.1119, -0.04458, -0.9867, 0.1564, -0.04578, -0.9855, 0.1637, -0.04573, -0.9854, 0.1637, -0.04453, -0.9867, 0.1565, -0.04578, -0.9855, 0.1637, -0.0454, -0.9858, 0.1617, -0.04539, -0.9858, 0.1617, -0.04573, -0.9854, 0.1637, -0.0454, -0.9858, 0.1617, -0.05233, -0.9776, 0.2039, -0.05306, -0.9768, 0.2073, -0.04539, -0.9858, 0.1617, -0.02274, -0.9994, 0.02711, -0.02782, -0.998, 0.05669, -0.02776, -0.998, 0.0567, -0.02273, -0.9994, 0.02713, -0.01838, -0.9998, 0.001737, -0.02274, -0.9994, 0.02711, -0.02273, -0.9994, 0.02713, -0.0184, -0.9998, 0.001754, -0.01573, -0.9996, -0.02297, -0.01838, -0.9998, 0.001737, -0.0184, -0.9998, 0.001754, -0.01426, -0.9996, -0.02262, -0.01573, -0.9996, -0.02297, -0.01426, -0.9996, -0.02262, 0.07701, -0.8376, -0.5408, -0.04647, -0.8114, -0.5827, -0.02782, -0.998, 0.05669, -0.03327, -0.9955, 0.08892, -0.03319, -0.9955, 0.08893, -0.02776, -0.998, 0.0567, -0.03327, -0.9955, 0.08892, -0.03701, -0.9931, 0.1115, -0.0371, -0.993, 0.1119, -0.03319, -0.9955, 0.08893, -0.05306, -0.9768, 0.2073, -0.05233, -0.9776, 0.2039, -0.06162, -0.9638, 0.2594, -0.138, 0.4887, 0.8615, -0.7416, 0.4025, 0.5366, -0.7908, -0.0583, 0.6093, -0.1689, -0.1206, 0.9782, -0.0587, 0.8963, 0.4396, -0.7383, 0.6591, 0.1431, -0.7416, 0.4025, 0.5366, -0.138, 0.4887, 0.8615, -0.006353, 0.9898, 0.1425, -0.7444, 0.6675, -0.01532, -0.7383, 0.6591, 0.1431, -0.0587, 0.8963, 0.4396, -0.7229, 0.6907, -0.02068, -0.7444, 0.6675, -0.01532, -0.006353, 0.9898, 0.1425, -0.004464, 0.9913, 0.1316, -0.7908, -0.0583, 0.6093, -0.7985, -0.5083, 0.3226, -0.1359, -0.6745, 0.7257, -0.1689, -0.1206, 0.9782, -0.7985, -0.5083, 0.3226, -0.7442, -0.6651, -0.06178, -0.05169, -0.9786, 0.1992, -0.1359, -0.6745, 0.7257, -0.7442, -0.6651, -0.06178, -0.7538, -0.6269, -0.1969, 0.0004511, -0.9941, -0.1083, -0.05169, -0.9786, 0.1992, -0.7538, -0.6269, -0.1969, -0.7484, -0.6383, -0.1801, 0.001673, -0.9933, -0.1154, 0.0004511, -0.9941, -0.1083, -0.7484, -0.6383, -0.1801, -0.7423, -0.6405, -0.1969, -0.001847, -0.9955, -0.09499, 0.001673, -0.9933, -0.1154, -0.7423, -0.6405, -0.1969, -0.7156, -0.6716, -0.1921, -0.002321, -0.9957, -0.09224, -0.001847, -0.9955, -0.09499, -0.7156, -0.6716, -0.1921, -0.7048, -0.6868, -0.1773, -0.003608, -0.9964, -0.08476, -0.002321, -0.9957, -0.09224, -0.7048, -0.6868, -0.1773, -0.7176, -0.6742, -0.1748, -0.006186, -0.9975, -0.06976, -0.003608, -0.9964, -0.08476, -0.7176, -0.6742, -0.1748, -0.6859, -0.7118, -0.1511, -0.01052, -0.999, -0.04446, -0.006186, -0.9975, -0.06976, -0.6859, -0.7118, -0.1511, -0.5532, -0.4568, 0.6966, -0.1348, -0.6826, 0.7183, -0.01052, -0.999, -0.04446, -0.5532, -0.4568, 0.6966, -0.8124, -0.3128, 0.4921, -0.1688, -0.06059, 0.9838, -0.1348, -0.6826, 0.7183, -0.4844, -0.6776, 0.5533, -0.2684, -0.65, -0.7109, 0.1022, -0.7286, -0.6772, -0.123, -0.7574, 0.6413, -0.8621, 0.009568, -0.5066, -0.8529, 0.1123, -0.5099, -0.8415, 0.2819, -0.4609, -0.9521, 0.2466, -0.1809, -0.9549, 0.2415, -0.1726, -0.9201, 0.3523, -0.1712, -0.911, 0.3693, -0.1836, -0.9452, 0.2643, -0.1917, -0.9521, 0.2466, -0.1809, -0.911, 0.3693, -0.1836, -0.8919, 0.4057, -0.1999, -0.8415, 0.2819, -0.4609, -0.8529, 0.1123, -0.5099, -0.9325, 0.1909, -0.3065, -0.8788, 0.2927, -0.3769, -0.6624, 0.548, -0.5108, -0.3609, 0.8662, -0.3457, -0.5571, 0.5706, -0.6034, -0.7608, 0.2676, -0.5912, -0.2684, -0.65, -0.7109, -0.6046, -0.2891, -0.7422, 0.1673, -0.03633, -0.9852, 0.1022, -0.7286, -0.6772, -0.04647, -0.8114, -0.5827, 0.07701, -0.8376, -0.5408, 0.06405, -0.8506, -0.5218, -0.04495, -0.866, -0.4981, 0.9803, -0.007565, 0.1972, 0.7305, 0.6408, 0.2361, 0.6719, 0.6336, 0.3835, 0.9576, -0.002372, 0.2881, 0.9778, -0.0267, 0.208, 0.7128, 0.6647, 0.2241, 0.7305, 0.6408, 0.2361, 0.9803, -0.007565, 0.1972, 0.5357, 0.3793, 0.7544, 0.5418, -0.08245, 0.8365, 0.9576, -0.002372, 0.2881, 0.6719, 0.6336, 0.3835, 0.7258, 0.6589, 0.1975, 0.7128, 0.6647, 0.2241, 0.9778, -0.0267, 0.208, 0.9876, -0.02578, 0.1548, 0.7258, 0.6589, 0.1975, -0.0008311, 0.9939, 0.1105, -0.004464, 0.9913, 0.1316, 0.7128, 0.6647, 0.2241, 0.7429, -0.6653, 0.07407, 0.9778, -0.0267, 0.208, 0.9803, -0.007565, 0.1972, 0.754, -0.6541, 0.06016, 0.7426, -0.6674, 0.05622, 0.9876, -0.02578, 0.1548, 0.9778, -0.0267, 0.208, 0.7429, -0.6653, 0.07407, 0.9803, -0.007565, 0.1972, 0.9576, -0.002372, 0.2881, 0.6988, -0.6912, 0.1842, 0.754, -0.6541, 0.06016, 0.9576, -0.002372, 0.2881, 0.5418, -0.08245, 0.8365, 0.6281, -0.5342, 0.5658, 0.6988, -0.6912, 0.1842, 0.9852, -0.0555, 0.1623, 0.7384, 0.6449, 0.1971, 0.7258, 0.6589, 0.1975, 0.9876, -0.02578, 0.1548, 0.9876, -0.02578, 0.1548, 0.7426, -0.6674, 0.05622, 0.7147, -0.6975, 0.05169, 0.9852, -0.0555, 0.1623, 0.7384, 0.6449, 0.1971, -0.000117, 0.9943, 0.1064, -0.0008311, 0.9939, 0.1105, 0.7258, 0.6589, 0.1975, 0.6991, -0.7123, 0.06201, 0.9853, -0.05472, 0.1618, 0.9852, -0.0555, 0.1623, 0.7147, -0.6975, 0.05169, 0.7292, 0.6626, 0.1708, 0.7384, 0.6449, 0.1971, 0.9852, -0.0555, 0.1623, 0.9853, -0.05472, 0.1618, 0.7292, 0.6626, 0.1708, 0.005084, 0.9971, 0.07618, -0.000117, 0.9943, 0.1064, 0.7384, 0.6449, 0.1971, 0.7108, -0.7001, 0.06872, 0.9861, -0.03285, 0.1629, 0.9853, -0.05472, 0.1618, 0.6991, -0.7123, 0.06201, 0.7293, 0.6619, 0.1736, 0.7292, 0.6626, 0.1708, 0.9853, -0.05472, 0.1618, 0.9861, -0.03285, 0.1629, 0.7293, 0.6619, 0.1736, 0.005506, 0.9973, 0.07372, 0.005084, 0.9971, 0.07618, 0.7292, 0.6626, 0.1708, 0.6717, -0.7365, 0.08035, 0.9846, -0.06897, 0.1606, 0.9861, -0.03285, 0.1629, 0.7108, -0.7001, 0.06872, 0.7407, 0.6533, 0.1569, 0.7293, 0.6619, 0.1736, 0.9861, -0.03285, 0.1629, 0.9846, -0.06897, 0.1606, 0.7407, 0.6533, 0.1569, 0.007631, 0.9981, 0.06134, 0.005506, 0.9973, 0.07372, 0.7293, 0.6619, 0.1736, 0.2748, -0.4718, 0.8378, 0.5198, -0.04306, 0.8532, 0.9846, -0.06897, 0.1606, 0.6717, -0.7365, 0.08035, 0.3151, 0.3853, 0.8673, 0.7407, 0.6533, 0.1569, 0.9846, -0.06897, 0.1606, 0.5198, -0.04306, 0.8532, 0.3151, 0.3853, 0.8673, -0.1246, 0.5951, 0.7939, 0.007631, 0.9981, 0.06134, 0.7407, 0.6533, 0.1569, 0.5945, 0.3186, 0.7383, 0.3151, 0.3853, 0.8673, 0.5198, -0.04306, 0.8532, 0.6216, -0.03015, 0.7828, 0.3151, 0.3853, 0.8673, 0.5945, 0.3186, 0.7383, -0.1677, 0.0194, 0.9857, -0.1246, 0.5951, 0.7939, 0.5198, -0.04306, 0.8532, 0.2748, -0.4718, 0.8378, 0.5921, -0.3384, 0.7314, 0.6216, -0.03015, 0.7828, 0.6216, -0.03015, 0.7828, 0.5921, -0.3384, 0.7314, 0.8057, -0.3149, -0.5017, 0.8491, -0.001209, -0.5282, 0.8059, 0.3477, -0.4792, 0.5945, 0.3186, 0.7383, 0.6216, -0.03015, 0.7828, 0.8491, -0.001209, -0.5282, 0.2468, 0.01921, -0.9689, 0.2224, 0.09371, -0.9704, 0.8059, 0.3477, -0.4792, 0.8491, -0.001209, -0.5282, 0.8057, -0.3149, -0.5017, 0.209, -0.05462, -0.9764, 0.2468, 0.01921, -0.9689, 0.8491, -0.001209, -0.5282, 0.2496, -0.6909, 0.6785, 0.5921, -0.3384, 0.7314, -0.1688, -0.06059, 0.9838, -0.123, -0.7574, 0.6413, 0.8057, -0.3149, -0.5017, 0.5921, -0.3384, 0.7314, 0.2496, -0.6909, 0.6785, 0.4657, -0.6633, -0.5858, 0.9863, 0.1515, 0.06588, 0.9875, 0.1561, 0.02081, 0.9637, 0.2593, -0.06285, 0.9727, 0.2309, 0.02137, 0.9792, -0.1042, 0.1744, 0.9775, -0.1307, 0.1653, 0.9897, -0.03214, 0.1398, 0.9881, -0.01213, 0.1531, 0.9792, -0.1042, 0.1744, 0.9881, -0.01213, 0.1531, 0.9867, -0.01055, 0.1622, 0.9779, -0.1072, 0.1793, 0.9881, -0.01213, 0.1531, 0.9897, -0.03214, 0.1398, 0.9863, 0.1515, 0.06588, 0.9807, 0.1711, 0.09439, 0.9867, -0.01055, 0.1622, 0.9881, -0.01213, 0.1531, 0.9807, 0.1711, 0.09439, 0.9765, 0.1805, 0.1181, 0.9867, -0.01055, 0.1622, 0.9862, -0.01529, 0.1648, 0.9782, -0.1085, 0.177, 0.9779, -0.1072, 0.1793, 0.9782, -0.1085, 0.177, 0.9862, -0.01529, 0.1648, 0.9859, -0.01953, 0.1663, 0.9773, -0.1189, 0.1754, 0.9968, 0.01005, 0.0792, 0.9888, -0.02829, 0.1465, 0.9811, -0.09741, 0.1674, 0.9888, -0.02829, 0.1465, 0.9897, -0.03214, 0.1398, 0.9775, -0.1307, 0.1653, 0.9811, -0.09741, 0.1674, 0.9863, 0.1515, 0.06588, 0.9897, -0.03214, 0.1398, 0.9888, -0.02829, 0.1465, 0.9875, 0.1561, 0.02081, 0.9875, 0.1561, 0.02081, 0.9888, -0.02829, 0.1465, 0.9968, 0.01005, 0.0792, 0.977, 0.07911, -0.1979, 0.9807, 0.1711, 0.09439, 0.9863, 0.1515, 0.06588, 0.9727, 0.2309, 0.02137, 0.9644, 0.2577, 0.05991, 0.9765, 0.1805, 0.1181, 0.9807, 0.1711, 0.09439, 0.9644, 0.2577, 0.05991, 0.9578, 0.2713, 0.09489, 0.9016, 0.4261, 0.07505, 0.9586, 0.2613, 0.1129, 0.9765, 0.1805, 0.1181, 0.9578, 0.2713, 0.09489, 0.964, 0.2297, 0.1338, 0.9586, 0.2613, 0.1129, 0.9016, 0.4261, 0.07505, 0.9215, 0.3728, 0.1093, 0.9663, 0.2121, 0.1461, 0.9661, 0.2065, 0.155, 0.9854, -0.03406, 0.1667, 0.9856, -0.026, 0.1671, 0.964, 0.2297, 0.1338, 0.9663, 0.2121, 0.1461, 0.9856, -0.026, 0.1671, 0.9859, -0.01953, 0.1663, 0.9653, 0.2057, 0.1606, 0.9661, 0.2065, 0.155, 0.9367, 0.3186, 0.1453, 0.9378, 0.3107, 0.1549, 0.9641, 0.2081, 0.1651, 0.9653, 0.2057, 0.1606, 0.9378, 0.3107, 0.1549, 0.9379, 0.3069, 0.162, 0.9862, -0.01529, 0.1648, 0.9586, 0.2613, 0.1129, 0.964, 0.2297, 0.1338, 0.9859, -0.01953, 0.1663, 0.9765, 0.1805, 0.1181, 0.9586, 0.2613, 0.1129, 0.9862, -0.01529, 0.1648, 0.9867, -0.01055, 0.1622, 0.9825, -0.1475, -0.1138, 0.9371, -0.1077, -0.3319, 0.9436, -0.008602, -0.3309, 0.9546, -0.01346, -0.2977, 0.9768, -0.1475, 0.1554, 0.9893, -0.01562, 0.145, 0.9874, -0.01474, 0.1577, 0.9795, -0.1415, 0.1437, 0.9546, -0.01346, -0.2977, 0.9436, -0.008602, -0.3309, 0.9226, 0.2371, -0.3043, 0.8131, 0.5212, -0.2593, 0.9226, 0.2371, -0.3043, 0.9436, -0.008602, -0.3309, 0.9861, -0.01275, 0.1658, 0.9641, 0.2081, 0.1651, 0.9861, -0.01275, 0.1658, 0.9436, -0.008602, -0.3309, 0.9371, -0.1077, -0.3319, 0.9779, -0.1311, 0.1627, 0.9773, -0.1189, 0.1754, 0.9859, -0.01953, 0.1663, 0.9856, -0.026, 0.1671, 0.9755, -0.135, 0.1735, 0.9856, -0.026, 0.1671, 0.9854, -0.03406, 0.1667, 0.973, -0.1577, 0.1683, 0.9755, -0.135, 0.1735, 0.9862, -0.01229, 0.1652, 0.9789, -0.1216, 0.1642, 0.973, -0.1577, 0.1683, 0.9854, -0.03406, 0.1667, 0.9861, -0.01275, 0.1658, 0.9862, -0.01229, 0.1652, 0.9653, 0.2057, 0.1606, 0.9641, 0.2081, 0.1651, 0.9854, -0.03406, 0.1667, 0.9661, 0.2065, 0.155, 0.9653, 0.2057, 0.1606, 0.9862, -0.01229, 0.1652, 0.9862, -0.01229, 0.1652, 0.9861, -0.01275, 0.1658, 0.9779, -0.1311, 0.1627, 0.9789, -0.1216, 0.1642, 0.9893, -0.01562, 0.145, 0.814, 0.5609, 0.1508, 0.8153, 0.558, 0.1547, 0.9874, -0.01474, 0.1577, 0.814, 0.5609, 0.1508, 0.8131, 0.5212, -0.2593, 0.4852, 0.8509, -0.2014, 0.3705, 0.9078, 0.1967, 0.7452, 0.547, -0.3814, 0.9226, 0.2371, -0.3043, 0.9641, 0.2081, 0.1651, 0.9379, 0.3069, 0.162, 0.1059, -0.994, -0.02621, 0.09778, -0.9947, -0.03195, -0.00957, -0.9987, -0.05004, -0.01353, -0.9986, -0.05074, 0.209, -0.05462, -0.9764, 0.8057, -0.3149, -0.5017, 0.1673, -0.03633, -0.9852, 0.1653, -0.1032, -0.9808, -0.1677, 0.0194, 0.9857, 0.5945, 0.3186, 0.7383, 0.2261, 0.6667, 0.7102, -0.1032, 0.724, 0.6821, -0.1032, 0.724, 0.6821, 0.2261, 0.6667, 0.7102, 0.4442, 0.6946, -0.5659, 0.1238, 0.753, -0.6463, 0.4442, 0.6946, -0.5659, 0.2261, 0.6667, 0.7102, 0.5945, 0.3186, 0.7383, 0.8059, 0.3477, -0.4792, 0.4442, 0.6946, -0.5659, 0.8059, 0.3477, -0.4792, 0.1689, 0.08116, -0.9823, 0.1238, 0.753, -0.6463, 0.1689, 0.08116, -0.9823, 0.8059, 0.3477, -0.4792, 0.2224, 0.09371, -0.9704, 0.1688, 0.1536, -0.9736, 0.981, -0.02383, -0.1925, 0.977, 0.07911, -0.1979, 0.9968, 0.01005, 0.0792, -0.04087, -0.99, 0.1347, -0.0409, -0.99, 0.1347, -0.04453, -0.9867, 0.1565, -0.04447, -0.9867, 0.1565, -0.03709, -0.993, 0.1118, -0.0371, -0.993, 0.1119, -0.0409, -0.99, 0.1347, -0.04087, -0.99, 0.1347, -0.04447, -0.9867, 0.1565, -0.04453, -0.9867, 0.1565, -0.04573, -0.9854, 0.1637, -0.04565, -0.9855, 0.1637, -0.04565, -0.9855, 0.1637, -0.04573, -0.9854, 0.1637, -0.04539, -0.9858, 0.1617, -0.04537, -0.9858, 0.1614, -0.04537, -0.9858, 0.1614, -0.04539, -0.9858, 0.1617, -0.05306, -0.9768, 0.2073, -0.05254, -0.9776, 0.2039, -0.02272, -0.9994, 0.02711, -0.02273, -0.9994, 0.02713, -0.02776, -0.998, 0.0567, -0.02769, -0.998, 0.05671, -0.01842, -0.9998, 0.001732, -0.0184, -0.9998, 0.001754, -0.02273, -0.9994, 0.02713, -0.02272, -0.9994, 0.02711, -0.01278, -0.9997, -0.02246, -0.01426, -0.9996, -0.02262, -0.0184, -0.9998, 0.001754, -0.01842, -0.9998, 0.001732, -0.01278, -0.9997, -0.02246, 0.2082, -0.816, -0.5393, 0.07701, -0.8376, -0.5408, -0.01426, -0.9996, -0.02262, -0.02769, -0.998, 0.05671, -0.02776, -0.998, 0.0567, -0.03319, -0.9955, 0.08893, -0.03312, -0.9955, 0.08894, -0.03312, -0.9955, 0.08894, -0.03319, -0.9955, 0.08893, -0.0371, -0.993, 0.1119, -0.03709, -0.993, 0.1118, -0.05306, -0.9768, 0.2073, -0.06162, -0.9638, 0.2594, -0.05254, -0.9776, 0.2039, -0.138, 0.4887, 0.8615, -0.1689, -0.1206, 0.9782, 0.5418, -0.08245, 0.8365, 0.5357, 0.3793, 0.7544, -0.0587, 0.8963, 0.4396, -0.138, 0.4887, 0.8615, 0.5357, 0.3793, 0.7544, 0.6719, 0.6336, 0.3835, -0.006353, 0.9898, 0.1425, -0.0587, 0.8963, 0.4396, 0.6719, 0.6336, 0.3835, 0.7305, 0.6408, 0.2361, 0.7128, 0.6647, 0.2241, -0.004464, 0.9913, 0.1316, -0.006353, 0.9898, 0.1425, 0.7305, 0.6408, 0.2361, 0.5418, -0.08245, 0.8365, -0.1689, -0.1206, 0.9782, -0.1359, -0.6745, 0.7257, 0.6281, -0.5342, 0.5658, 0.6281, -0.5342, 0.5658, -0.1359, -0.6745, 0.7257, -0.05169, -0.9786, 0.1992, 0.6988, -0.6912, 0.1842, 0.6988, -0.6912, 0.1842, -0.05169, -0.9786, 0.1992, 0.0004511, -0.9941, -0.1083, 0.754, -0.6541, 0.06016, 0.754, -0.6541, 0.06016, 0.0004511, -0.9941, -0.1083, 0.001673, -0.9933, -0.1154, 0.7429, -0.6653, 0.07407, 0.7429, -0.6653, 0.07407, 0.001673, -0.9933, -0.1154, -0.001847, -0.9955, -0.09499, 0.7426, -0.6674, 0.05622, 0.7426, -0.6674, 0.05622, -0.001847, -0.9955, -0.09499, -0.002321, -0.9957, -0.09224, 0.7147, -0.6975, 0.05169, 0.7147, -0.6975, 0.05169, -0.002321, -0.9957, -0.09224, -0.003608, -0.9964, -0.08476, 0.6991, -0.7123, 0.06201, 0.6991, -0.7123, 0.06201, -0.003608, -0.9964, -0.08476, -0.006186, -0.9975, -0.06976, 0.7108, -0.7001, 0.06872, 0.7108, -0.7001, 0.06872, -0.006186, -0.9975, -0.06976, -0.01052, -0.999, -0.04446, 0.6717, -0.7365, 0.08035, 0.6717, -0.7365, 0.08035, -0.01052, -0.999, -0.04446, -0.1348, -0.6826, 0.7183, 0.2748, -0.4718, 0.8378, 0.2748, -0.4718, 0.8378, -0.1348, -0.6826, 0.7183, -0.1688, -0.06059, 0.9838, 0.5921, -0.3384, 0.7314, 0.2496, -0.6909, 0.6785, -0.123, -0.7574, 0.6413, 0.1022, -0.7286, -0.6772, 0.4657, -0.6633, -0.5858, 0.981, -0.02383, -0.1925, 0.956, 0.2492, -0.1545, 0.977, 0.07911, -0.1979, 0.9663, 0.2121, 0.1461, 0.9328, 0.3359, 0.1307, 0.9367, 0.3186, 0.1453, 0.9661, 0.2065, 0.155, 0.964, 0.2297, 0.1338, 0.9215, 0.3728, 0.1093, 0.9328, 0.3359, 0.1307, 0.9663, 0.2121, 0.1461, 0.956, 0.2492, -0.1545, 0.9637, 0.2593, -0.06285, 0.9875, 0.1561, 0.02081, 0.977, 0.07911, -0.1979, 0.8131, 0.5212, -0.2593, 0.9226, 0.2371, -0.3043, 0.7452, 0.547, -0.3814, 0.4852, 0.8509, -0.2014, 0.4657, -0.6633, -0.5858, 0.1022, -0.7286, -0.6772, 0.1673, -0.03633, -0.9852, 0.8057, -0.3149, -0.5017, 0.2082, -0.816, -0.5393, 0.1769, -0.87, -0.4603, 0.06405, -0.8506, -0.5218, 0.07701, -0.8376, -0.5408, 0.1769, -0.87, -0.4603, 0.1059, -0.994, -0.02621, -0.01353, -0.9986, -0.05074, 0.06405, -0.8506, -0.5218, 0.8153, 0.558, 0.1547, 0.814, 0.5609, 0.1508, 0.3705, 0.9078, 0.1967, 0.4687, 0.8767, 0.1081, 0.9546, -0.01346, -0.2977, 0.8131, 0.5212, -0.2593, 0.814, 0.5609, 0.1508, 0.9893, -0.01562, 0.145, 0.9825, -0.1475, -0.1138, 0.9546, -0.01346, -0.2977, 0.9893, -0.01562, 0.145, 0.9768, -0.1475, 0.1554, -0.04495, -0.866, -0.4981, 0.06405, -0.8506, -0.5218, -0.01353, -0.9986, -0.05074, -0.1263, -0.99, -0.06319, -0.8004, 0.5872, -0.1207, -0.4468, 0.8933, -0.04805, -0.4416, 0.8963, -0.04147, -0.7992, 0.5888, -0.1206, -0.8019, 0.01837, -0.5971, -0.9855, 0.005191, -0.1695, -0.7992, 0.5888, -0.1206, -0.6624, 0.548, -0.5108, -0.8939, -0.1137, -0.4337, -0.9778, -0.1223, -0.1701, -0.9855, 0.005191, -0.1695, -0.8019, 0.01837, -0.5971])] * 3)])

# ---- objects
ob_sword_mesh = bpy.data.objects.new('Sword_Mesh', me_untitled_001)

# ---- transforms, parenting, visibility, modifiers, constraints
ob_sword_mesh.location = (0.002834, 0.03257, 0.05055)
ob_sword_mesh.rotation_euler = (1.58, -0.03091, 0.1666)
ob_sword_mesh.scale = (0.01, 0.01, 0.01)
ob_sword_mesh.color = (0.8, 0.8, 0.8, 1.0)
ob_sword_mesh.lineart.crease_threshold = 0.0
_vg = ob_sword_mesh.vertex_groups.new(name='Blade')
_vg = ob_sword_mesh.vertex_groups.new(name='Handle')

# ---- collection membership
col_collection_1.objects.link(ob_sword_mesh)

# ---- scene / render settings (as saved in the file)
scene.frame_start = 1; scene.frame_end = 250; scene.frame_set(1)
scene.render.engine = 'BLENDER_EEVEE_NEXT'
scene.render.resolution_percentage = 50
scene.render.dither_intensity = 0.0
scene.cycles.use_denoising = False
scene.cycles.samples = 128
scene.cycles.sampling_pattern = 'TABULATED_SOBOL'
scene.cycles.light_sampling_threshold = 0.0
scene.cycles.use_adaptive_sampling = False
scene.cycles.use_light_tree = False
scene.cycles.blur_glossy = 0.0
scene.cycles.sample_clamp_indirect = 0.0
scene.view_settings.view_transform = 'Standard'
bpy.context.view_layer.update()

# ---- added for rendering (the .blend has no active camera and no usable light): camera, sun
cam_auto = bpy.data.cameras.new('AutoCamera')
cam_auto.lens = 50.0
cam_auto.sensor_width = 36.0
cam_auto.clip_end = 1976.34
ob_auto_camera = bpy.data.objects.new('AutoCamera', cam_auto)
scene.collection.objects.link(ob_auto_camera)
ob_auto_camera.location = (112.045, -124.011, 89.1992)
ob_auto_camera.rotation_euler = (1.09748, -7.21219e-08, 0.694738)
scene.camera = ob_auto_camera
light_auto_sun = bpy.data.lights.new('AutoSun', 'SUN')
light_auto_sun.energy = 3.0
light_auto_sun.angle = 0.0523599
ob_auto_sun = bpy.data.objects.new('AutoSun', light_auto_sun)
scene.collection.objects.link(ob_auto_sun)
ob_auto_sun.rotation_euler = (0.872665, 0.174533, 0.523599)
bpy.context.view_layer.update()
